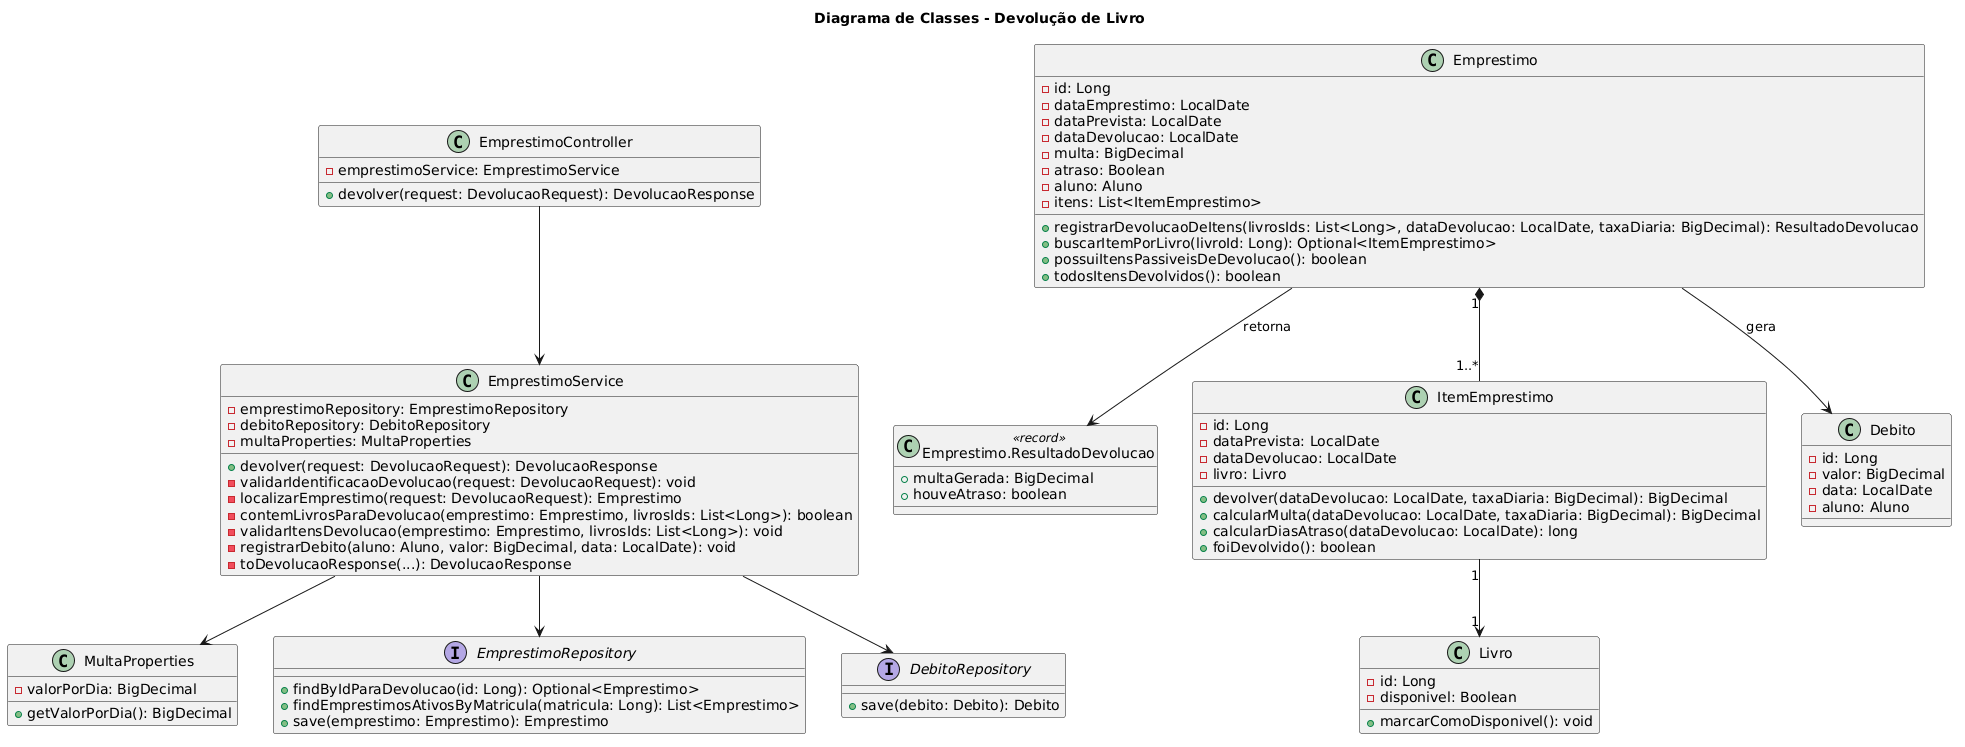

The diagram above was rendered by PlantUML. Its source (embedded in the PNG):
@startuml
title Diagrama de Classes - Devolução de Livro

class EmprestimoController {
    - emprestimoService: EmprestimoService
    + devolver(request: DevolucaoRequest): DevolucaoResponse
}

class EmprestimoService {
    - emprestimoRepository: EmprestimoRepository
    - debitoRepository: DebitoRepository
    - multaProperties: MultaProperties
    + devolver(request: DevolucaoRequest): DevolucaoResponse
    - validarIdentificacaoDevolucao(request: DevolucaoRequest): void
    - localizarEmprestimo(request: DevolucaoRequest): Emprestimo
    - contemLivrosParaDevolucao(emprestimo: Emprestimo, livrosIds: List<Long>): boolean
    - validarItensDevolucao(emprestimo: Emprestimo, livrosIds: List<Long>): void
    - registrarDebito(aluno: Aluno, valor: BigDecimal, data: LocalDate): void
    - toDevolucaoResponse(...): DevolucaoResponse
}

class MultaProperties {
    - valorPorDia: BigDecimal
    + getValorPorDia(): BigDecimal
}

class Emprestimo {
    - id: Long
    - dataEmprestimo: LocalDate
    - dataPrevista: LocalDate
    - dataDevolucao: LocalDate
    - multa: BigDecimal
    - atraso: Boolean
    - aluno: Aluno
    - itens: List<ItemEmprestimo>
    + registrarDevolucaoDeItens(livrosIds: List<Long>, dataDevolucao: LocalDate, taxaDiaria: BigDecimal): ResultadoDevolucao
    + buscarItemPorLivro(livroId: Long): Optional<ItemEmprestimo>
    + possuiItensPassiveisDeDevolucao(): boolean
    + todosItensDevolvidos(): boolean
}

class "Emprestimo.ResultadoDevolucao" as ResultadoDevolucao <<record>> {
    + multaGerada: BigDecimal
    + houveAtraso: boolean
}

class ItemEmprestimo {
    - id: Long
    - dataPrevista: LocalDate
    - dataDevolucao: LocalDate
    - livro: Livro
    + devolver(dataDevolucao: LocalDate, taxaDiaria: BigDecimal): BigDecimal
    + calcularMulta(dataDevolucao: LocalDate, taxaDiaria: BigDecimal): BigDecimal
    + calcularDiasAtraso(dataDevolucao: LocalDate): long
    + foiDevolvido(): boolean
}

class Livro {
    - id: Long
    - disponivel: Boolean
    + marcarComoDisponivel(): void
}

class Debito {
    - id: Long
    - valor: BigDecimal
    - data: LocalDate
    - aluno: Aluno
}

interface EmprestimoRepository {
    + findByIdParaDevolucao(id: Long): Optional<Emprestimo>
    + findEmprestimosAtivosByMatricula(matricula: Long): List<Emprestimo>
    + save(emprestimo: Emprestimo): Emprestimo
}

interface DebitoRepository {
    + save(debito: Debito): Debito
}

EmprestimoController --> EmprestimoService
EmprestimoService --> EmprestimoRepository
EmprestimoService --> DebitoRepository
EmprestimoService --> MultaProperties
Emprestimo "1" *-- "1..*" ItemEmprestimo
Emprestimo --> ResultadoDevolucao : retorna
ItemEmprestimo "1" --> "1" Livro
Emprestimo --> Debito : gera
@enduml